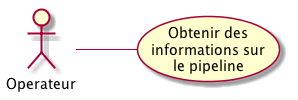

The diagram above was rendered by PlantUML. Its source (embedded in the PNG):
@startuml
actor Operateur
left to right direction
Operateur -- (Obtenir des\ninformations sur\nle pipeline)
@enduml